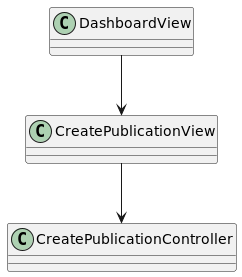

The diagram above was rendered by PlantUML. Its source (embedded in the PNG):
@startuml

class DashboardView
class CreatePublicationView
class CreatePublicationController

DashboardView --> CreatePublicationView
CreatePublicationView --> CreatePublicationController

@enduml